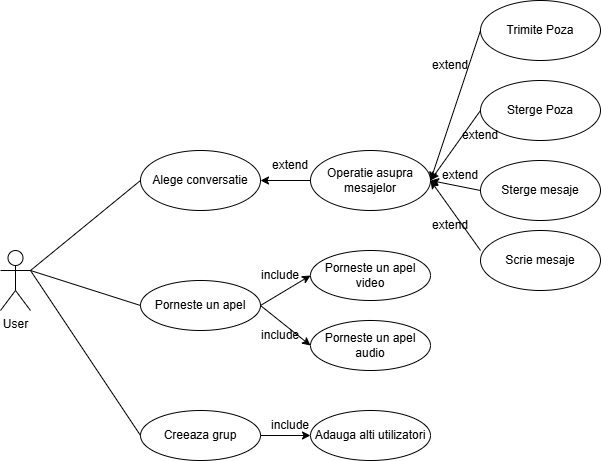

The diagram above was exported from draw.io. Its source (the exported page's mxGraphModel, read from the mxfile embedded in the PNG):
<mxGraphModel dx="1042" dy="657" grid="1" gridSize="10" guides="1" tooltips="1" connect="1" arrows="1" fold="1" page="1" pageScale="1" pageWidth="827" pageHeight="1169" background="#ffffff" math="0" shadow="0">
  <root>
    <mxCell id="0" />
    <mxCell id="1" parent="0" />
    <mxCell id="ArScWtuifqLdiXNP9MRn-1" value="User" style="shape=umlActor;verticalLabelPosition=bottom;verticalAlign=top;html=1;outlineConnect=0;labelBackgroundColor=none;" parent="1" vertex="1">
      <mxGeometry x="100" y="280" width="30" height="60" as="geometry" />
    </mxCell>
    <mxCell id="ArScWtuifqLdiXNP9MRn-2" value="Alege conversatie" style="ellipse;whiteSpace=wrap;html=1;labelBackgroundColor=none;" parent="1" vertex="1">
      <mxGeometry x="240" y="180" width="120" height="60" as="geometry" />
    </mxCell>
    <mxCell id="ArScWtuifqLdiXNP9MRn-3" value="Porneste un apel" style="ellipse;whiteSpace=wrap;html=1;labelBackgroundColor=none;" parent="1" vertex="1">
      <mxGeometry x="240" y="310" width="120" height="50" as="geometry" />
    </mxCell>
    <mxCell id="ArScWtuifqLdiXNP9MRn-4" value="Porneste un apel video" style="ellipse;whiteSpace=wrap;html=1;labelBackgroundColor=none;" parent="1" vertex="1">
      <mxGeometry x="410" y="280" width="120" height="50" as="geometry" />
    </mxCell>
    <mxCell id="ArScWtuifqLdiXNP9MRn-5" value="Porneste un apel audio" style="ellipse;whiteSpace=wrap;html=1;labelBackgroundColor=none;" parent="1" vertex="1">
      <mxGeometry x="410" y="350" width="120" height="50" as="geometry" />
    </mxCell>
    <mxCell id="ArScWtuifqLdiXNP9MRn-6" value="Operatie asupra mesajelor" style="ellipse;whiteSpace=wrap;html=1;labelBackgroundColor=none;" parent="1" vertex="1">
      <mxGeometry x="410" y="180" width="120" height="60" as="geometry" />
    </mxCell>
    <mxCell id="ArScWtuifqLdiXNP9MRn-7" value="Sterge mesaje" style="ellipse;whiteSpace=wrap;html=1;labelBackgroundColor=none;" parent="1" vertex="1">
      <mxGeometry x="580" y="190" width="120" height="60" as="geometry" />
    </mxCell>
    <mxCell id="ArScWtuifqLdiXNP9MRn-8" value="Scrie mesaje" style="ellipse;whiteSpace=wrap;html=1;labelBackgroundColor=none;" parent="1" vertex="1">
      <mxGeometry x="580" y="260" width="120" height="60" as="geometry" />
    </mxCell>
    <mxCell id="ArScWtuifqLdiXNP9MRn-9" value="Sterge Poza" style="ellipse;whiteSpace=wrap;html=1;labelBackgroundColor=none;" parent="1" vertex="1">
      <mxGeometry x="580" y="110" width="120" height="60" as="geometry" />
    </mxCell>
    <mxCell id="ArScWtuifqLdiXNP9MRn-10" value="Trimite Poza" style="ellipse;whiteSpace=wrap;html=1;labelBackgroundColor=none;" parent="1" vertex="1">
      <mxGeometry x="580" y="30" width="120" height="60" as="geometry" />
    </mxCell>
    <mxCell id="ArScWtuifqLdiXNP9MRn-11" value="Creeaza grup" style="ellipse;whiteSpace=wrap;html=1;labelBackgroundColor=none;" parent="1" vertex="1">
      <mxGeometry x="240" y="440" width="120" height="50" as="geometry" />
    </mxCell>
    <mxCell id="ArScWtuifqLdiXNP9MRn-12" value="Adauga alti utilizatori" style="ellipse;whiteSpace=wrap;html=1;labelBackgroundColor=none;" parent="1" vertex="1">
      <mxGeometry x="410" y="440" width="120" height="50" as="geometry" />
    </mxCell>
    <mxCell id="ArScWtuifqLdiXNP9MRn-13" value="" style="endArrow=classic;html=1;rounded=0;exitX=1;exitY=0.5;exitDx=0;exitDy=0;entryX=0;entryY=0.5;entryDx=0;entryDy=0;labelBackgroundColor=none;fontColor=default;" parent="1" source="ArScWtuifqLdiXNP9MRn-11" target="ArScWtuifqLdiXNP9MRn-12" edge="1">
      <mxGeometry width="50" height="50" relative="1" as="geometry">
        <mxPoint x="380" y="410" as="sourcePoint" />
        <mxPoint x="430" y="360" as="targetPoint" />
      </mxGeometry>
    </mxCell>
    <mxCell id="ArScWtuifqLdiXNP9MRn-14" value="include" style="text;html=1;whiteSpace=wrap;strokeColor=none;fillColor=none;align=center;verticalAlign=middle;rounded=0;labelBackgroundColor=none;" parent="1" vertex="1">
      <mxGeometry x="360" y="440" width="60" height="30" as="geometry" />
    </mxCell>
    <mxCell id="ArScWtuifqLdiXNP9MRn-15" value="" style="endArrow=classic;html=1;rounded=0;exitX=1;exitY=0.5;exitDx=0;exitDy=0;entryX=0;entryY=0.5;entryDx=0;entryDy=0;labelBackgroundColor=none;fontColor=default;" parent="1" source="ArScWtuifqLdiXNP9MRn-3" target="ArScWtuifqLdiXNP9MRn-5" edge="1">
      <mxGeometry width="50" height="50" relative="1" as="geometry">
        <mxPoint x="460" y="290" as="sourcePoint" />
        <mxPoint x="510" y="240" as="targetPoint" />
      </mxGeometry>
    </mxCell>
    <mxCell id="ArScWtuifqLdiXNP9MRn-16" value="include" style="text;html=1;whiteSpace=wrap;strokeColor=none;fillColor=none;align=center;verticalAlign=middle;rounded=0;labelBackgroundColor=none;" parent="1" vertex="1">
      <mxGeometry x="350" y="350" width="60" height="30" as="geometry" />
    </mxCell>
    <mxCell id="ArScWtuifqLdiXNP9MRn-17" value="" style="endArrow=classic;html=1;rounded=0;exitX=1;exitY=0.5;exitDx=0;exitDy=0;entryX=0;entryY=0.5;entryDx=0;entryDy=0;labelBackgroundColor=none;fontColor=default;" parent="1" source="ArScWtuifqLdiXNP9MRn-3" target="ArScWtuifqLdiXNP9MRn-4" edge="1">
      <mxGeometry width="50" height="50" relative="1" as="geometry">
        <mxPoint x="490" y="380" as="sourcePoint" />
        <mxPoint x="540" y="420" as="targetPoint" />
      </mxGeometry>
    </mxCell>
    <mxCell id="ArScWtuifqLdiXNP9MRn-18" value="include" style="text;html=1;whiteSpace=wrap;strokeColor=none;fillColor=none;align=center;verticalAlign=middle;rounded=0;labelBackgroundColor=none;" parent="1" vertex="1">
      <mxGeometry x="350" y="290" width="60" height="30" as="geometry" />
    </mxCell>
    <mxCell id="ArScWtuifqLdiXNP9MRn-19" value="" style="endArrow=classic;html=1;rounded=0;exitX=0;exitY=0.333;exitDx=0;exitDy=0;exitPerimeter=0;entryX=1;entryY=0.5;entryDx=0;entryDy=0;labelBackgroundColor=none;fontColor=default;" parent="1" source="ArScWtuifqLdiXNP9MRn-8" target="ArScWtuifqLdiXNP9MRn-6" edge="1">
      <mxGeometry width="50" height="50" relative="1" as="geometry">
        <mxPoint x="460" y="290" as="sourcePoint" />
        <mxPoint x="510" y="240" as="targetPoint" />
      </mxGeometry>
    </mxCell>
    <mxCell id="ArScWtuifqLdiXNP9MRn-20" value="" style="endArrow=classic;html=1;rounded=0;entryX=1;entryY=0.5;entryDx=0;entryDy=0;exitX=0;exitY=0.5;exitDx=0;exitDy=0;labelBackgroundColor=none;fontColor=default;" parent="1" source="ArScWtuifqLdiXNP9MRn-7" target="ArScWtuifqLdiXNP9MRn-6" edge="1">
      <mxGeometry width="50" height="50" relative="1" as="geometry">
        <mxPoint x="460" y="290" as="sourcePoint" />
        <mxPoint x="510" y="240" as="targetPoint" />
      </mxGeometry>
    </mxCell>
    <mxCell id="ArScWtuifqLdiXNP9MRn-21" value="" style="endArrow=classic;html=1;rounded=0;exitX=0;exitY=0.5;exitDx=0;exitDy=0;labelBackgroundColor=none;fontColor=default;" parent="1" source="ArScWtuifqLdiXNP9MRn-9" edge="1">
      <mxGeometry width="50" height="50" relative="1" as="geometry">
        <mxPoint x="630" y="300" as="sourcePoint" />
        <mxPoint x="530" y="210" as="targetPoint" />
      </mxGeometry>
    </mxCell>
    <mxCell id="ArScWtuifqLdiXNP9MRn-22" value="" style="endArrow=classic;html=1;rounded=0;exitX=0;exitY=0.5;exitDx=0;exitDy=0;labelBackgroundColor=none;fontColor=default;" parent="1" source="ArScWtuifqLdiXNP9MRn-10" edge="1">
      <mxGeometry width="50" height="50" relative="1" as="geometry">
        <mxPoint x="670" y="310" as="sourcePoint" />
        <mxPoint x="530" y="210" as="targetPoint" />
      </mxGeometry>
    </mxCell>
    <mxCell id="ArScWtuifqLdiXNP9MRn-23" value="extend" style="text;html=1;whiteSpace=wrap;strokeColor=none;fillColor=none;align=center;verticalAlign=middle;rounded=0;labelBackgroundColor=none;" parent="1" vertex="1">
      <mxGeometry x="520" y="240" width="60" height="30" as="geometry" />
    </mxCell>
    <mxCell id="ArScWtuifqLdiXNP9MRn-24" value="extend" style="text;html=1;whiteSpace=wrap;strokeColor=none;fillColor=none;align=center;verticalAlign=middle;rounded=0;labelBackgroundColor=none;" parent="1" vertex="1">
      <mxGeometry x="530" y="190" width="60" height="30" as="geometry" />
    </mxCell>
    <mxCell id="ArScWtuifqLdiXNP9MRn-25" value="extend" style="text;html=1;whiteSpace=wrap;strokeColor=none;fillColor=none;align=center;verticalAlign=middle;rounded=0;labelBackgroundColor=none;" parent="1" vertex="1">
      <mxGeometry x="550" y="150" width="60" height="30" as="geometry" />
    </mxCell>
    <mxCell id="ArScWtuifqLdiXNP9MRn-26" value="extend" style="text;html=1;whiteSpace=wrap;strokeColor=none;fillColor=none;align=center;verticalAlign=middle;rounded=0;labelBackgroundColor=none;" parent="1" vertex="1">
      <mxGeometry x="520" y="80" width="60" height="30" as="geometry" />
    </mxCell>
    <mxCell id="ArScWtuifqLdiXNP9MRn-27" value="extend" style="text;html=1;whiteSpace=wrap;strokeColor=none;fillColor=none;align=center;verticalAlign=middle;rounded=0;labelBackgroundColor=none;" parent="1" vertex="1">
      <mxGeometry x="360" y="180" width="60" height="30" as="geometry" />
    </mxCell>
    <mxCell id="ArScWtuifqLdiXNP9MRn-28" value="" style="endArrow=classic;html=1;rounded=0;entryX=0;entryY=1;entryDx=0;entryDy=0;exitX=0;exitY=0.5;exitDx=0;exitDy=0;labelBackgroundColor=none;fontColor=default;" parent="1" source="ArScWtuifqLdiXNP9MRn-6" target="ArScWtuifqLdiXNP9MRn-27" edge="1">
      <mxGeometry width="50" height="50" relative="1" as="geometry">
        <mxPoint x="460" y="290" as="sourcePoint" />
        <mxPoint x="510" y="240" as="targetPoint" />
      </mxGeometry>
    </mxCell>
    <mxCell id="ArScWtuifqLdiXNP9MRn-29" value="" style="endArrow=none;html=1;rounded=0;exitX=1;exitY=0.3333333333333333;exitDx=0;exitDy=0;exitPerimeter=0;entryX=0;entryY=0.5;entryDx=0;entryDy=0;labelBackgroundColor=none;fontColor=default;" parent="1" source="ArScWtuifqLdiXNP9MRn-1" target="ArScWtuifqLdiXNP9MRn-2" edge="1">
      <mxGeometry width="50" height="50" relative="1" as="geometry">
        <mxPoint x="460" y="440" as="sourcePoint" />
        <mxPoint x="510" y="390" as="targetPoint" />
      </mxGeometry>
    </mxCell>
    <mxCell id="ArScWtuifqLdiXNP9MRn-30" value="" style="endArrow=none;html=1;rounded=0;exitX=1;exitY=0.3333333333333333;exitDx=0;exitDy=0;exitPerimeter=0;entryX=0;entryY=0.5;entryDx=0;entryDy=0;labelBackgroundColor=none;fontColor=default;" parent="1" source="ArScWtuifqLdiXNP9MRn-1" target="ArScWtuifqLdiXNP9MRn-3" edge="1">
      <mxGeometry width="50" height="50" relative="1" as="geometry">
        <mxPoint x="460" y="440" as="sourcePoint" />
        <mxPoint x="510" y="390" as="targetPoint" />
      </mxGeometry>
    </mxCell>
    <mxCell id="ArScWtuifqLdiXNP9MRn-31" value="" style="endArrow=none;html=1;rounded=0;entryX=0;entryY=0.5;entryDx=0;entryDy=0;labelBackgroundColor=none;fontColor=default;" parent="1" target="ArScWtuifqLdiXNP9MRn-11" edge="1">
      <mxGeometry width="50" height="50" relative="1" as="geometry">
        <mxPoint x="130" y="300" as="sourcePoint" />
        <mxPoint x="510" y="390" as="targetPoint" />
      </mxGeometry>
    </mxCell>
  </root>
</mxGraphModel>